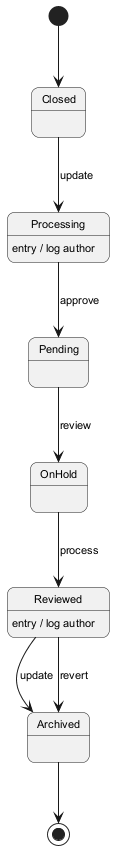

The diagram above was rendered by PlantUML. Its source (embedded in the PNG):
@startuml
skinparam backgroundColor #FFFFFF
skinparam roundCorner 15
skinparam defaultFontSize 11
[*] --> Closed
Closed --> Processing : update
Processing --> Pending : approve
Processing : entry / log author
Pending --> OnHold : review
OnHold --> Reviewed : process
Reviewed --> Archived : update
Reviewed : entry / log author
Reviewed --> Archived : revert
Archived --> [*]
@enduml